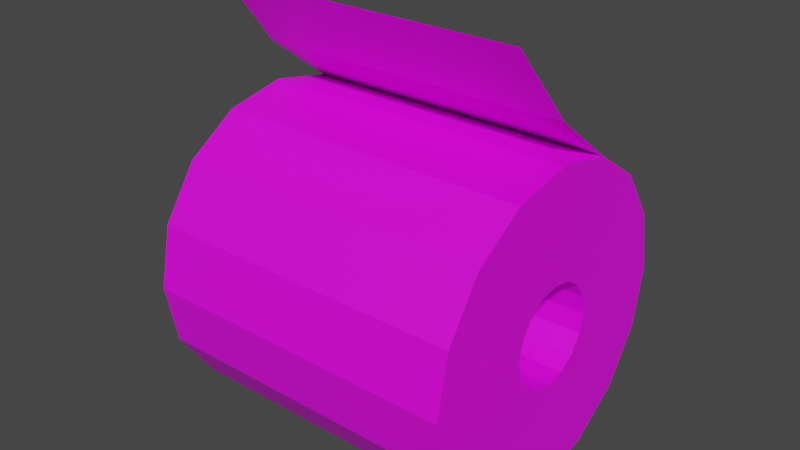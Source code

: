 # Source: paper.blend  (saved by Blender 2.90.8; exported with 4.5.12 LTS)
import bpy
from mathutils import Matrix  # noqa: F401  (used for matrix-valued properties, if any)

bpy.ops.wm.read_factory_settings(use_empty=True)
scene = bpy.context.scene
scene.name = 'Scene'

# ---- collections
col_collection = bpy.data.collections.new('Collection'); scene.collection.children.link(col_collection)

# ---- images (referenced by path relative to the original .blend; pixels are not part of the script)
import os
ASSET_DIR = os.environ.get("B2B_ASSET_DIR", "")  # directory of the original .blend (textures are referenced by path, not embedded)
HERE = os.path.dirname(os.path.abspath(__file__))  # packed textures are extracted next to this script under _unpacked/

def load_image(name, relpath, width, height, colorspace="sRGB"):
    """Load a texture the original file referenced (path relative to the .blend, or extracted next to this script)."""
    p = next((c for c in (os.path.join(HERE, relpath), os.path.join(ASSET_DIR, relpath)) if relpath and os.path.exists(c)), "")
    if p:
        img = bpy.data.images.load(p, check_existing=True)
        img.name = name
    else:  # same state as the original file: an image datablock whose file is absent (Cycles renders it pink)
        img = bpy.data.images.new(name, width, height)
        img.source = "FILE"
        img.filepath = "//" + (relpath or name)
    img.colorspace_settings.name = colorspace
    return img
img_paper = load_image('paper', 'paper.png', 1024, 1024, 'sRGB')

# ---- materials (node trees are filled in below, after node groups)
mat_material = bpy.data.materials.new('Material')
mat_material.use_transparent_shadow = False

# ---- material node trees
mat_material.use_nodes = True; mat_material.node_tree.nodes.clear()
_N = mat_material.node_tree.nodes; _L = mat_material.node_tree.links
n0 = _N.new('ShaderNodeBsdfPrincipled'); n0.name = 'Principled BSDF'; n0.location = (10, 300)
n0.distribution = 'GGX'
n0.subsurface_method = 'BURLEY'
n0.inputs[3].default_value = 1.45
n0.inputs[27].default_value = (0.0, 0.0, 0.0, 1.0)
n0.inputs[28].default_value = 1.0
n1 = _N.new('ShaderNodeOutputMaterial'); n1.name = 'Material Output'; n1.location = (300, 300)
n2 = _N.new('ShaderNodeTexImage'); n2.name = 'Image Texture'; n2.location = (-280, 280)
n2.image = img_paper
_L.new(n0.outputs[0], n1.inputs[0])
_L.new(n2.outputs[0], n0.inputs[0])
n1.is_active_output = True

# ---- world
world_world = bpy.data.worlds.new('World'); scene.world = world_world
world_world.use_nodes = True; world_world.node_tree.nodes.clear()
_N = world_world.node_tree.nodes; _L = world_world.node_tree.links
n0 = _N.new('ShaderNodeOutputWorld'); n0.name = 'World Output'; n0.location = (300, 300)
n1 = _N.new('ShaderNodeBackground'); n1.name = 'Background'; n1.location = (10, 300)
n1.inputs[0].default_value = (0.05088, 0.05088, 0.05088, 1.0)
_L.new(n1.outputs[0], n0.inputs[0])
n0.is_active_output = True
world_world.color = (0.05088, 0.05088, 0.05088)
world_world.use_sun_shadow = False
world_world.sun_shadow_jitter_overblur = 0.0

# ---- meshes
me_cylinder = bpy.data.meshes.new('Cylinder')
me_cylinder.from_pydata([(-1.0, -1.0, -3.179e-08), (1.0, -1.0, 1.192e-07), (-1.0, -0.9239, 0.3827), (1.0, -0.9239, 0.3827), (-1.0, -0.7071, 0.7071), (1.0, -0.7071, 0.7071), (-1.0, -0.3827, 0.9239), (1.0, -0.3827, 0.9239), (-1.0, -2.265e-07, 1.0), (1.0, -7.55e-08, 1.0), (-1.0, 0.3827, 0.9239), (1.0, 0.3827, 0.9239), (-1.0, 0.7071, 0.7071), (1.0, 0.7071, 0.7071), (-1.0, 0.9239, 0.3827), (1.0, 0.9239, 0.3827), (-1.0, -0.03548, 1.245), (1.0, -0.03548, 1.245), (-1.123, -0.267, 1.652), (0.8767, -0.267, 1.652), (1.0, 0.2215, 0.2215), (-1.0, 0.2215, 0.2215), (1.0, -0.2215, 0.2215), (-1.0, -0.2215, 0.2215), (1.0, 0.1199, 0.2894), (-1.0, 0.1199, 0.2894), (-1.0, 0.2894, 0.1199), (1.0, 0.2894, 0.1199), (1.0, -0.1199, 0.2894), (-1.0, -0.1199, 0.2894), (1.0, -0.3133, 8.919e-08), (1.0, -0.2894, 0.1199), (-1.0, -0.2894, 0.1199), (1.0, 2.82e-08, 0.3133), (-1.0, -1.228e-07, 0.3133), (1.0, 1.0, 6.357e-08), (-1.0, 1.0, -8.742e-08), (1.0, 0.3133, 7.176e-08), (-1.0, 0.3133, -7.923e-08), (-1.0, -0.3133, -6.18e-08)], [], [(0, 1, 3, 2), (2, 3, 5, 4), (4, 5, 7, 6), (6, 7, 9, 8), (8, 9, 11, 10), (10, 11, 13, 12), (12, 13, 15, 14), (14, 15, 35, 36), (11, 10, 16, 17), (17, 16, 18, 19), (29, 28, 22, 23), (23, 22, 31, 32), (34, 33, 28, 29), (25, 24, 33, 34), (26, 27, 20, 21), (21, 20, 24, 25), (38, 37, 27, 26), (1, 30, 31, 22, 28, 33, 24, 20, 27, 37, 35, 15, 13, 11, 9, 7, 5, 3), (36, 38, 26, 21, 25, 34, 29, 23, 32, 39, 0, 2, 4, 6, 8, 10, 12, 14), (32, 31, 30, 39), (36, 35, 37, 38), (0, 39, 30, 1)])
_uv = me_cylinder.uv_layers.new(name='UVMap')
_uv.uv.foreach_set('vector', [0.3909, 0.03369, 0.3909, 0.5264, 0.2948, 0.5264, 0.2948, 0.03369, 0.2948, 0.03369, 0.2948, 0.5264, 0.1987, 0.5264, 0.1987, 0.03369, 0.1987, 0.03369, 0.1987, 0.5264, 0.1026, 0.5264, 0.1026, 0.03369, 0.1026, 0.03369, 0.1026, 0.5264, 0.006442, 0.5264, 0.006442, 0.03369, 0.2911, 0.5268, 0.2911, 0.03406, 0.3873, 0.03406, 0.3873, 0.5268, 0.006619, 0.5263, 0.006619, 0.03358, 0.1027, 0.03358, 0.1027, 0.5263, 0.1027, 0.5263, 0.1027, 0.03358, 0.1989, 0.03358, 0.1989, 0.5263, 0.1989, 0.5263, 0.1989, 0.03358, 0.295, 0.03358, 0.295, 0.5263, 0.4267, 0.5384, 0.4267, 0.04567, 0.5565, 0.04567, 0.5565, 0.5384, 0.5565, 0.5384, 0.5565, 0.04567, 0.672, 0.01529, 0.672, 0.508, 0.5093, 0.6424, 0.01657, 0.6424, 0.01657, 0.6123, 0.5093, 0.6123, 0.5093, 0.6123, 0.01657, 0.6123, 0.01657, 0.5822, 0.5093, 0.5822, 0.5093, 0.6725, 0.01657, 0.6725, 0.01657, 0.6424, 0.5093, 0.6424, 0.5093, 0.7026, 0.01657, 0.7026, 0.01657, 0.6725, 0.5093, 0.6725, 0.5093, 0.7628, 0.01657, 0.7628, 0.01657, 0.7327, 0.5093, 0.7327, 0.5093, 0.7327, 0.01657, 0.7327, 0.01657, 0.7026, 0.5093, 0.7026, 0.5093, 0.7929, 0.01657, 0.7929, 0.01657, 0.7628, 0.5093, 0.7628, 0.9608, 0.3466, 0.9608, 0.5596, 0.9236, 0.567, 0.8921, 0.5881, 0.8711, 0.6196, 0.8637, 0.6568, 0.8711, 0.694, 0.8921, 0.7255, 0.9236, 0.7465, 0.9608, 0.7539, 0.9608, 0.967, 0.8421, 0.9433, 0.7415, 0.8761, 0.6743, 0.7755, 0.6506, 0.6568, 0.6743, 0.5381, 0.7415, 0.4374, 0.8421, 0.3702, 0.9609, 0.3464, 0.9609, 0.5594, 0.9238, 0.5668, 0.8922, 0.5879, 0.8712, 0.6194, 0.8638, 0.6566, 0.8712, 0.6938, 0.8922, 0.7253, 0.9238, 0.7464, 0.9609, 0.7538, 0.9609, 0.9668, 0.8422, 0.9432, 0.7416, 0.8759, 0.6744, 0.7753, 0.6508, 0.6566, 0.6744, 0.5379, 0.7416, 0.4373, 0.8422, 0.37, 0.5093, 0.5822, 0.01657, 0.5822, 0.01657, 0.5521, 0.5093, 0.5521, 0.5071, 0.9774, 0.01436, 0.9774, 0.01436, 0.8082, 0.5071, 0.8082, 0.5065, 0.8082, 0.5065, 0.9774, 0.01377, 0.9774, 0.01377, 0.8082])
me_cylinder.materials.append(mat_material)
me_cylinder.use_remesh_fix_poles = True
me_cylinder.use_remesh_preserve_attributes = False
me_cylinder.use_mirror_vertex_groups = False
me_cylinder.update()
me_cylinder_003 = bpy.data.meshes.new('Cylinder.003')
me_cylinder_003.from_pydata([(-1.0, -7.55e-08, -1.0), (1.0, 7.55e-08, -1.0), (-1.0, -0.3827, -0.9239), (1.0, -0.3827, -0.9239), (-1.0, -0.7071, -0.7071), (1.0, -0.7071, -0.7071), (-1.0, -0.9239, -0.3827), (1.0, -0.9239, -0.3827), (-1.0, 1.0, -8.742e-08), (1.0, 1.0, 6.357e-08), (-1.0, 0.9239, -0.3827), (1.0, 0.9239, -0.3827), (-1.0, 0.7071, -0.7071), (1.0, 0.7071, -0.7071), (-1.0, 0.3827, -0.9239), (1.0, 0.3827, -0.9239), (-1.0, -0.1199, -0.2894), (1.0, -0.1199, -0.2894), (-1.0, -7.55e-08, -0.3133), (1.0, 7.55e-08, -0.3133), (-1.0, 0.3133, -7.923e-08), (1.0, 0.3133, 7.176e-08), (-1.0, -0.3133, -6.18e-08), (-1.0, 0.2215, -0.2215), (1.0, 0.2215, -0.2215), (-1.0, -0.2894, -0.1199), (1.0, -0.2894, -0.1199), (-1.0, -0.2215, -0.2215), (1.0, -0.2215, -0.2215), (-1.0, 0.1199, -0.2894), (1.0, 0.1199, -0.2894), (-1.0, 0.2894, -0.1199), (1.0, 0.2894, -0.1199), (1.0, -1.0, 1.192e-07), (-1.0, -1.0, -3.179e-08), (1.0, -0.3133, 8.919e-08)], [], [(0, 1, 3, 2), (2, 3, 5, 4), (4, 5, 7, 6), (6, 7, 33, 34), (8, 9, 11, 10), (10, 11, 13, 12), (3, 1, 15, 13, 11, 9, 21, 32, 24, 30, 19, 17, 28, 26, 35, 33, 7, 5), (12, 13, 15, 14), (14, 15, 1, 0), (0, 2, 4, 6, 34, 22, 25, 27, 16, 18, 29, 23, 31, 20, 8, 10, 12, 14), (25, 26, 28, 27), (22, 35, 26, 25), (29, 30, 24, 23), (16, 17, 19, 18), (18, 19, 30, 29), (31, 32, 21, 20), (23, 24, 32, 31), (27, 28, 17, 16), (9, 8, 20, 21), (34, 33, 35, 22)])
_uv = me_cylinder_003.uv_layers.new(name='UVMap')
_uv.uv.foreach_set('vector', [0.008267, 0.5259, 0.008267, 0.03369, 0.1043, 0.03369, 0.1043, 0.5259, 0.1043, 0.5259, 0.1043, 0.03369, 0.2003, 0.03369, 0.2003, 0.5259, 0.2003, 0.5259, 0.2003, 0.03369, 0.2964, 0.03369, 0.2964, 0.5259, 0.2964, 0.5259, 0.2964, 0.03369, 0.3924, 0.03369, 0.3924, 0.5259, 0.3924, 0.03361, 0.3924, 0.5258, 0.2964, 0.5258, 0.2964, 0.03361, 0.2964, 0.03361, 0.2964, 0.5258, 0.2003, 0.5258, 0.2003, 0.03361, 0.6737, 0.7752, 0.6501, 0.6566, 0.6737, 0.538, 0.7409, 0.4375, 0.8414, 0.3703, 0.96, 0.3467, 0.96, 0.5595, 0.9228, 0.5669, 0.8913, 0.5879, 0.8703, 0.6194, 0.8629, 0.6566, 0.8703, 0.6937, 0.8913, 0.7252, 0.9228, 0.7463, 0.96, 0.7537, 0.96, 0.9665, 0.8414, 0.9429, 0.7409, 0.8757, 0.2003, 0.03361, 0.2003, 0.5258, 0.1043, 0.5258, 0.1043, 0.03361, 0.1043, 0.03361, 0.1043, 0.5258, 0.008267, 0.5258, 0.008267, 0.03361, 0.6509, 0.6564, 0.6745, 0.5378, 0.7417, 0.4373, 0.8422, 0.3701, 0.9608, 0.3465, 0.9608, 0.5593, 0.9236, 0.5667, 0.8921, 0.5877, 0.8711, 0.6192, 0.8637, 0.6564, 0.8711, 0.6935, 0.8921, 0.725, 0.9236, 0.7461, 0.9608, 0.7535, 0.9608, 0.9663, 0.8422, 0.9427, 0.7417, 0.8755, 0.6745, 0.775, 0.5088, 0.7629, 0.01657, 0.7629, 0.01657, 0.7328, 0.5088, 0.7328, 0.5088, 0.793, 0.01657, 0.793, 0.01657, 0.7629, 0.5088, 0.7629, 0.5088, 0.6426, 0.01657, 0.6426, 0.01657, 0.6125, 0.5088, 0.6125, 0.5088, 0.7027, 0.01657, 0.7027, 0.01657, 0.6727, 0.5088, 0.6727, 0.5088, 0.6727, 0.01657, 0.6727, 0.01657, 0.6426, 0.5088, 0.6426, 0.5088, 0.5824, 0.01657, 0.5824, 0.01657, 0.5523, 0.5088, 0.5523, 0.5088, 0.6125, 0.01657, 0.6125, 0.01657, 0.5824, 0.5088, 0.5824, 0.5088, 0.7328, 0.01657, 0.7328, 0.01657, 0.7027, 0.5088, 0.7027, 0.01439, 0.8082, 0.5066, 0.8082, 0.5066, 0.9772, 0.01439, 0.9772, 0.5067, 0.9773, 0.01446, 0.9773, 0.01446, 0.8083, 0.5067, 0.8083])
me_cylinder_003.materials.append(mat_material)
me_cylinder_003.use_remesh_fix_poles = True
me_cylinder_003.use_remesh_preserve_attributes = False
me_cylinder_003.use_mirror_vertex_groups = False
me_cylinder_003.update()

# ---- objects
ob_r = bpy.data.objects.new('R', me_cylinder)
ob_l = bpy.data.objects.new('L', me_cylinder_003)

# ---- transforms, parenting, visibility, modifiers, constraints
ob_r.location = (0.0, 0.0, 0.0)
ob_r.lineart.crease_threshold = 0.0
ob_l.location = (0.0, 0.0, 0.0)
ob_l.lineart.crease_threshold = 0.0

# ---- collection membership
col_collection.objects.link(ob_r)
col_collection.objects.link(ob_l)

# ---- scene / render settings (as saved in the file)
scene.frame_start = 1; scene.frame_end = 250; scene.frame_set(1)
scene.render.engine = 'BLENDER_EEVEE_NEXT'
scene.cycles.use_denoising = False
scene.cycles.samples = 128
scene.cycles.sampling_pattern = 'TABULATED_SOBOL'
scene.cycles.use_adaptive_sampling = False
scene.cycles.use_light_tree = False
scene.view_settings.view_transform = 'Filmic'
bpy.context.view_layer.update()

# ---- added for rendering (the .blend has no active camera and no usable light): camera, sun
cam_auto = bpy.data.cameras.new('AutoCamera')
cam_auto.lens = 50.0
cam_auto.sensor_width = 36.0
cam_auto.clip_end = 1000.0
ob_auto_camera = bpy.data.objects.new('AutoCamera', cam_auto)
scene.collection.objects.link(ob_auto_camera)
ob_auto_camera.location = (3.58602, -4.37723, 3.2443)
ob_auto_camera.rotation_euler = (1.09748, -7.21219e-08, 0.694738)
scene.camera = ob_auto_camera
light_auto_sun = bpy.data.lights.new('AutoSun', 'SUN')
light_auto_sun.energy = 3.0
light_auto_sun.angle = 0.0523599
ob_auto_sun = bpy.data.objects.new('AutoSun', light_auto_sun)
scene.collection.objects.link(ob_auto_sun)
ob_auto_sun.rotation_euler = (0.872665, 0.174533, 0.523599)
bpy.context.view_layer.update()
